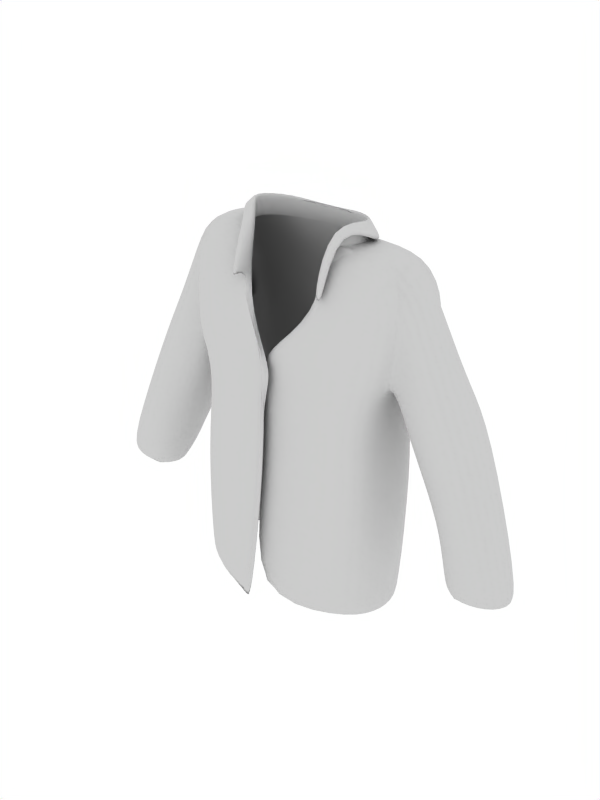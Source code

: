# Source: Coat.blend  (saved by Blender 2.73.0; exported with 4.5.12 LTS)
import bpy
from mathutils import Matrix  # noqa: F401  (used for matrix-valued properties, if any)

bpy.ops.wm.read_factory_settings(use_empty=True)
scene = bpy.context.scene
scene.name = 'Scene'

# ---- collections
col_collection_1 = bpy.data.collections.new('Collection 1'); scene.collection.children.link(col_collection_1)

# ---- materials (node trees are filled in below, after node groups)
mat_coat_cloth = bpy.data.materials.new('coat_cloth')
mat_coat_cloth.alpha_threshold = 0.0
mat_coat_cloth.roughness = 0.5

# ---- material node trees

# ---- world
world_world = bpy.data.worlds.new('World'); scene.world = world_world
world_world.color = (1.0, 1.0, 1.0)
world_world.use_sun_shadow = False
world_world.sun_shadow_jitter_overblur = 0.0
world_world.cycles.sampling_method = 'MANUAL'
world_world.cycles.sample_map_resolution = 256
world_world.light_settings.distance = 100.0

# ---- meshes
me_cube_001 = bpy.data.meshes.new('Cube.001')
me_cube_001.from_pydata([(-0.04621, -0.3635, -0.03964), (1.941, 0.3032, -1.583), (1.688, -0.06535, -1.612), (1.655, 0.2775, -1.603), (1.539, 0.1005, -1.606), (-0.05425, -0.3636, -0.04252), (-2.91e-11, -0.1157, 1.061), (-2.91e-11, -0.1157, 1.061), (-1.941, 0.3032, -1.583), (-1.688, -0.06535, -1.612), (-1.655, 0.2775, -1.603), (-1.539, 0.1005, -1.606), (0.84, 0.5856, -1.0), (0.8381, -0.282, -1.0), (0.9848, 0.3842, 0.9914), (0.9858, -0.02996, 1.001), (0.3962, 0.396, 1.017), (0.9894, 0.6504, 0.5655), (0.7644, 0.5759, -0.3332), (0.3625, 0.5527, -0.9997), (0.9834, 0.3019, 0.9885), (0.9855, 0.01169, 0.992), (0.9313, -0.2268, 0.1053), (0.7647, -0.239, -0.3325), (0.8404, 0.01254, -1.001), (0.8405, 0.3113, -1.001), (0.3314, -0.1397, 0.4845), (-0.05232, -0.3442, -0.9997), (0.4021, -0.02041, 1.026), (0.6298, 0.1911, 1.021), (0.7166, -0.2914, -2.114), (0.7191, 0.4947, -2.114), (-0.05097, -0.3024, 0.1466), (-0.05204, -0.3077, -0.3332), (0.9175, 0.6127, 0.4104), (0.7644, 0.3285, -0.3329), (0.9298, 0.02585, 0.2569), (0.7644, 0.03337, -0.3326), (0.3461, 0.6441, 0.5637), (0.3585, 0.5165, -0.3335), (0.3605, 0.6688, -2.114), (0.9153, -0.03926, -2.115), (0.9156, 0.2472, -2.115), (-0.05202, -0.5243, -2.114), (0.9155, 0.6574, 0.2734), (0.8779, -0.2296, -0.0371), (-0.05121, -0.3138, -0.04016), (0.8708, 0.5365, 0.1689), (0.879, 0.0306, 0.06974), (0.3479, 0.6065, 0.27), (0.3651, -0.04371, 1.054), (1.489, 0.1016, -1.561), (1.623, 0.2849, -1.561), (1.661, -0.07435, -1.573), (1.951, 0.3023, -1.434), (1.989, -0.06481, -1.446), (2.136, 0.1253, -1.441), (2.073, 0.122, -1.56), (1.954, -0.02782, -1.569), (1.924, 0.262, -1.561), (1.687, -0.0348, -1.573), (1.657, 0.247, -1.564), (1.547, 0.101, -1.557), (1.583, 0.2916, -0.1201), (1.383, 0.291, 0.2057), (1.183, 0.2906, 0.6003), (1.533, 0.5666, -0.4786), (1.333, 0.5758, -0.2286), (1.132, 0.5858, 0.08986), (1.466, 0.5347, -1.136), (1.274, 0.5364, -0.6876), (1.084, 0.5377, -0.3006), (1.179, 0.01717, 0.5439), (1.372, -0.002283, 0.09235), (1.565, -0.003952, -0.2903), (1.125, 0.02354, -0.1403), (1.309, -0.004832, -0.5361), (1.494, -0.01553, -0.9906), (1.083, 0.08763, -0.4347), (1.266, 0.1432, -0.8535), (1.45, 0.1953, -1.333), (-0.04692, -0.3145, -0.03677), (-0.84, 0.5856, -1.0), (-0.8382, -0.2822, -1.0), (-0.9848, 0.3842, 0.9914), (-0.9859, -0.03012, 1.0), (-0.3962, 0.396, 1.017), (-0.9894, 0.6504, 0.5655), (-0.7644, 0.5759, -0.3332), (-0.3625, 0.5527, -0.9997), (-0.9834, 0.3018, 0.9885), (-0.9855, 0.01138, 0.9919), (-0.9314, -0.2272, 0.1052), (-0.7648, -0.2393, -0.3325), (-0.8404, 0.01246, -1.001), (-0.8405, 0.3113, -1.001), (-0.3319, -0.1891, 0.4837), (-0.02108, -0.4213, -0.9966), (-0.4025, -0.02062, 1.027), (-0.6298, 0.1909, 1.021), (-0.7166, -0.2916, -2.114), (-0.7191, 0.4947, -2.114), (0.03415, -0.3736, 0.09282), (-0.01847, -0.3804, -0.3364), (-0.9175, 0.6127, 0.4104), (-0.7644, 0.3285, -0.3329), (-0.9298, 0.02577, 0.2569), (-0.7644, 0.03328, -0.3326), (-0.3461, 0.6441, 0.5637), (-0.3585, 0.5165, -0.3335), (0.0, 0.7279, -2.114), (8.731e-11, 0.4916, -0.3335), (0.0, 0.6286, 0.5639), (-2.91e-11, -0.1102, 1.011), (0.0, 0.5315, -0.9996), (-3.201e-10, 0.4713, 1.0), (-0.3605, 0.6688, -2.114), (-0.9153, -0.03932, -2.115), (-0.9156, 0.2472, -2.115), (-0.02717, -0.6123, -2.105), (-0.9155, 0.6574, 0.2734), (-0.878, -0.2299, -0.03728), (0.0, 0.5864, 0.2698), (0.07365, -0.3985, -0.03596), (-0.8708, 0.5365, 0.1689), (-0.879, 0.03048, 0.0698), (-0.3479, 0.6065, 0.27), (-0.3679, -0.04462, 1.056), (-1.489, 0.1016, -1.561), (-1.623, 0.2849, -1.561), (-1.661, -0.07435, -1.573), (-1.951, 0.3023, -1.434), (-1.989, -0.06481, -1.446), (-2.136, 0.1253, -1.441), (-2.91e-11, -0.1102, 1.011), (-2.073, 0.122, -1.56), (-1.954, -0.02782, -1.569), (-1.924, 0.262, -1.561), (-1.687, -0.0348, -1.573), (-1.657, 0.247, -1.564), (-1.547, 0.101, -1.557), (-1.583, 0.2916, -0.1201), (-1.383, 0.291, 0.2057), (-1.183, 0.2906, 0.6003), (-1.533, 0.5666, -0.4786), (-1.333, 0.5758, -0.2286), (-1.132, 0.5858, 0.08986), (-1.466, 0.5347, -1.136), (-1.274, 0.5364, -0.6876), (-1.084, 0.5377, -0.3006), (-1.179, 0.01718, 0.5439), (-1.372, -0.002283, 0.09235), (-1.565, -0.003952, -0.2903), (-1.125, 0.02354, -0.1403), (-1.309, -0.004832, -0.5361), (-1.494, -0.01553, -0.9906), (-1.083, 0.08763, -0.4347), (-1.266, 0.1432, -0.8535), (-1.45, 0.1953, -1.333)], [(7, 6), (5, 0), (134, 113), (81, 46)], [(19, 12, 18, 39), (24, 13, 23, 37), (26, 28, 21, 15), (28, 29, 20, 21), (29, 16, 14, 20), (13, 27, 33, 23), (22, 32, 26, 15), (23, 33, 46, 45), (12, 25, 35, 18), (25, 24, 37, 35), (17, 34, 20, 14), (18, 35, 47, 44), (35, 37, 48, 47), (36, 22, 15, 21), (37, 23, 45, 48), (114, 19, 39, 111), (112, 38, 16, 115), (111, 39, 49, 122), (38, 17, 14, 16), (39, 18, 44, 49), (31, 42, 25, 12), (30, 43, 27, 13), (40, 31, 12, 19), (110, 40, 19, 114), (41, 30, 13, 24), (42, 41, 24, 25), (49, 44, 17, 38), (122, 49, 38, 112), (48, 45, 22, 36), (44, 47, 34, 17), (45, 46, 32, 22), (56, 55, 74, 63), (54, 56, 63, 66), (55, 53, 77, 74), (52, 54, 66, 69), (51, 52, 69, 80), (53, 51, 80, 77), (60, 62, 51, 53), (62, 61, 52, 51), (61, 59, 54, 52), (58, 60, 53, 55), (59, 57, 56, 54), (57, 58, 55, 56), (63, 74, 73, 64), (64, 73, 72, 65), (65, 72, 21, 20), (66, 63, 64, 67), (67, 64, 65, 68), (68, 65, 20, 34), (74, 77, 76, 73), (73, 76, 75, 72), (72, 75, 36, 21), (69, 66, 67, 70), (70, 67, 68, 71), (71, 68, 34, 47), (80, 69, 70, 79), (79, 70, 71, 78), (78, 71, 47, 48), (77, 80, 79, 76), (76, 79, 78, 75), (75, 78, 48, 36), (88, 82, 89, 109), (93, 83, 94, 107), (91, 98, 96, 85), (90, 99, 98, 91), (84, 86, 99, 90), (103, 97, 83, 93), (96, 102, 92, 85), (123, 103, 93, 121), (105, 95, 82, 88), (107, 94, 95, 105), (90, 104, 87, 84), (124, 105, 88, 120), (125, 107, 105, 124), (85, 92, 106, 91), (121, 93, 107, 125), (109, 89, 114, 111), (86, 108, 112, 115), (126, 109, 111, 122), (84, 87, 108, 86), (120, 88, 109, 126), (95, 118, 101, 82), (97, 119, 100, 83), (82, 101, 116, 89), (89, 116, 110, 114), (83, 100, 117, 94), (94, 117, 118, 95), (50, 28, 26), (87, 120, 126, 108), (108, 126, 122, 112), (92, 121, 125, 106), (104, 124, 120, 87), (102, 123, 121, 92), (152, 132, 133, 141), (141, 133, 131, 144), (155, 130, 132, 152), (144, 131, 129, 147), (147, 129, 128, 158), (158, 128, 130, 155), (128, 140, 138, 130), (129, 139, 140, 128), (131, 137, 139, 129), (130, 138, 136, 132), (133, 135, 137, 131), (132, 136, 135, 133), (151, 152, 141, 142), (150, 151, 142, 143), (91, 150, 143, 90), (142, 141, 144, 145), (143, 142, 145, 146), (90, 143, 146, 104), (154, 155, 152, 151), (153, 154, 151, 150), (106, 153, 150, 91), (145, 144, 147, 148), (146, 145, 148, 149), (104, 146, 149, 124), (148, 147, 158, 157), (149, 148, 157, 156), (157, 158, 155, 154), (156, 157, 154, 153), (125, 156, 153, 106), (98, 127, 96), (4, 3, 61, 62), (3, 1, 59, 61), (2, 4, 62, 60), (10, 11, 140, 139), (8, 10, 139, 137), (11, 9, 138, 140)])
me_cube_001.polygons.foreach_set('use_smooth', [True] * 129)
_uv = me_cube_001.uv_layers.new(name='UVMap')
_uv.uv.foreach_set('vector', [0.1071, 0.3032, 0.02554, 0.303, 0.03844, 0.2025, 0.1078, 0.2029, 0.8745, 0.3038, 0.8243, 0.3063, 0.8242, 0.2055, 0.8706, 0.2031, 0.4, 0.08681, 0.4063, 0.003738, 0.5063, 0.002762, 0.5061, 0.001817, 0.4805, 0.774, 0.4449, 0.7392, 0.4267, 0.6856, 0.4763, 0.6859, 0.4449, 0.7392, 0.4093, 0.774, 0.4127, 0.6852, 0.4267, 0.6856, 0.5028, 0.3063, 0.3508, 0.3155, 0.3434, 0.215, 0.4828, 0.2062, 0.5063, 0.1386, 0.3381, 0.1427, 0.4, 0.08681, 0.5061, 0.001817, 0.4828, 0.2062, 0.3434, 0.215, 0.3401, 0.1709, 0.4988, 0.1606, 0.9721, 0.2986, 0.9254, 0.3012, 0.9209, 0.2006, 0.963, 0.1984, 0.9254, 0.3012, 0.8745, 0.3038, 0.8706, 0.2031, 0.9209, 0.2006, 0.9686, 0.06181, 0.9631, 0.08569, 0.9049, 0.001176, 0.9189, 0.0, 0.963, 0.1984, 0.9209, 0.2006, 0.9522, 0.1229, 0.9721, 0.1059, 0.9209, 0.2006, 0.8706, 0.2031, 0.8671, 0.1423, 0.9522, 0.1229, 0.8649, 0.114, 0.8234, 0.139, 0.8483, 0.00228, 0.8555, 0.003202, 0.8706, 0.2031, 0.8242, 0.2055, 0.8238, 0.1607, 0.8671, 0.1423, 0.1691, 0.3033, 0.1071, 0.3032, 0.1078, 0.2029, 0.1691, 0.2031, 0.169, 0.06688, 0.1099, 0.06681, 0.1014, 5.398e-08, 0.1691, 0.002101, 0.1691, 0.2031, 0.1078, 0.2029, 0.1096, 0.1113, 0.1691, 0.1115, 0.1099, 0.06681, 0.0, 0.0665, 0.0008211, 0.003971, 0.1014, 5.398e-08, 0.1078, 0.2029, 0.03844, 0.2025, 0.01262, 0.1105, 0.1096, 0.1113, 0.9668, 0.4676, 0.9265, 0.4694, 0.9254, 0.3012, 0.9721, 0.2986, 0.4947, 0.4751, 0.3629, 0.4846, 0.3508, 0.3155, 0.5028, 0.3063, 0.1074, 0.4705, 0.04619, 0.4716, 0.02554, 0.303, 0.1071, 0.3032, 0.169, 0.4701, 0.1074, 0.4705, 0.1071, 0.3032, 0.1691, 0.3033, 0.8777, 0.4719, 0.8329, 0.4746, 0.8243, 0.3063, 0.8745, 0.3038, 0.9265, 0.4694, 0.8777, 0.4719, 0.8745, 0.3038, 0.9254, 0.3012, 0.1096, 0.1113, 0.01262, 0.1105, 0.0, 0.0665, 0.1099, 0.06681, 0.1691, 0.1115, 0.1096, 0.1113, 0.1099, 0.06681, 0.169, 0.06688, 0.8671, 0.1423, 0.8238, 0.1607, 0.8234, 0.139, 0.8649, 0.114, 0.9721, 0.1059, 0.9522, 0.1229, 0.9631, 0.08569, 0.9686, 0.06181, 0.4988, 0.1606, 0.3401, 0.1709, 0.3381, 0.1427, 0.5063, 0.1386, 0.06821, 0.4915, 0.102, 0.4903, 0.09733, 0.6638, 0.047, 0.6899, 0.03973, 0.4924, 0.06821, 0.4915, 0.047, 0.6899, 0.0, 0.636, 0.6888, 0.4897, 0.7488, 0.4922, 0.7342, 0.5831, 0.6745, 0.6752, 0.9147, 0.8658, 0.8545, 0.8678, 0.8546, 0.709, 0.9098, 0.7961, 0.5742, 0.7524, 0.544, 0.7509, 0.5063, 0.6831, 0.5611, 0.7168, 0.6052, 0.7573, 0.5742, 0.7524, 0.5611, 0.7168, 0.6021, 0.6681, 0.4673, 0.526, 0.4683, 0.4964, 0.4753, 0.4903, 0.4753, 0.5275, 0.4683, 0.4964, 0.4375, 0.4923, 0.4371, 0.4846, 0.4753, 0.4903, 0.9097, 0.8684, 0.8676, 0.884, 0.8545, 0.8678, 0.9147, 0.8658, 0.7025, 0.475, 0.7444, 0.4908, 0.7488, 0.4922, 0.6888, 0.4897, 0.8676, 0.884, 0.8445, 0.8937, 0.8267, 0.8809, 0.8545, 0.8678, 0.06917, 0.4734, 0.09583, 0.4716, 0.102, 0.4903, 0.06821, 0.4915, 0.047, 0.6899, 0.09733, 0.6638, 0.09942, 0.7212, 0.04945, 0.7387, 0.04945, 0.7387, 0.09942, 0.7212, 0.09858, 0.7889, 0.05199, 0.7978, 0.05199, 0.7978, 0.09858, 0.7889, 0.102, 0.8561, 0.05251, 0.856, 0.8546, 0.709, 0.8234, 0.664, 0.8326, 0.6069, 0.8691, 0.6623, 0.8691, 0.6623, 0.8326, 0.6069, 0.8372, 0.5403, 0.879, 0.6061, 0.879, 0.6061, 0.8372, 0.5403, 0.8422, 0.4746, 0.8908, 0.5488, 0.6745, 0.6752, 0.7342, 0.5831, 0.7315, 0.6571, 0.6781, 0.7398, 0.6781, 0.7398, 0.7315, 0.6571, 0.7325, 0.7231, 0.6768, 0.8139, 0.6768, 0.8139, 0.7325, 0.7231, 0.7355, 0.7898, 0.676, 0.8875, 0.9098, 0.7961, 0.8546, 0.709, 0.8691, 0.6623, 0.9095, 0.7226, 0.9095, 0.7226, 0.8691, 0.6623, 0.879, 0.6061, 0.9131, 0.6576, 0.9131, 0.6576, 0.879, 0.6061, 0.8908, 0.5488, 0.9147, 0.5799, 0.5611, 0.7168, 0.5063, 0.6831, 0.5108, 0.6146, 0.5753, 0.6443, 0.5753, 0.6443, 0.5108, 0.6146, 0.5145, 0.5554, 0.5892, 0.581, 0.5892, 0.581, 0.5145, 0.5554, 0.5197, 0.4836, 0.6044, 0.5047, 0.6021, 0.6681, 0.5611, 0.7168, 0.5753, 0.6443, 0.6052, 0.5986, 0.7315, 0.6571, 0.7589, 0.6168, 0.7589, 0.6854, 0.7325, 0.7231, 0.7325, 0.7231, 0.7589, 0.6854, 0.7563, 0.7671, 0.7355, 0.7898, 0.2997, 0.2025, 0.3126, 0.303, 0.231, 0.3032, 0.2303, 0.2029, 0.6755, 0.269, 0.6755, 0.1685, 0.7257, 0.171, 0.722, 0.2714, 0.67, 0.4822, 0.5704, 0.4799, 0.5669, 0.396, 0.6701, 0.4832, 0.3918, 0.6856, 0.3737, 0.7392, 0.3381, 0.774, 0.3422, 0.686, 0.4058, 0.6852, 0.4093, 0.774, 0.3737, 0.7392, 0.3918, 0.6856, 0.5261, 0.2674, 0.5361, 0.168, 0.6745, 0.1788, 0.6523, 0.2785, 0.5669, 0.396, 0.511, 0.3313, 0.6745, 0.3465, 0.6701, 0.4832, 0.5063, 0.3112, 0.5261, 0.2674, 0.6523, 0.2785, 0.6674, 0.3244, 0.7723, 0.2739, 0.7767, 0.1736, 0.8234, 0.176, 0.8144, 0.276, 0.722, 0.2714, 0.7257, 0.171, 0.7767, 0.1736, 0.7723, 0.2739, 0.7561, 0.4739, 0.8144, 0.3891, 0.8198, 0.4132, 0.7701, 0.475, 0.8035, 0.3518, 0.7723, 0.2739, 0.8144, 0.276, 0.8234, 0.3689, 0.7183, 0.3326, 0.722, 0.2714, 0.7723, 0.2739, 0.8035, 0.3518, 0.6995, 0.4728, 0.6745, 0.336, 0.716, 0.361, 0.7066, 0.4719, 0.675, 0.3142, 0.6755, 0.269, 0.722, 0.2714, 0.7183, 0.3326, 0.2303, 0.2029, 0.231, 0.3032, 0.1691, 0.3033, 0.1691, 0.2031, 0.2368, 0.0, 0.2282, 0.06681, 0.169, 0.06688, 0.1691, 0.002101, 0.2285, 0.1113, 0.2303, 0.2029, 0.1691, 0.2031, 0.1691, 0.1115, 0.3373, 0.003971, 0.3381, 0.0665, 0.2282, 0.06681, 0.2368, 0.0, 0.3255, 0.1105, 0.2997, 0.2025, 0.2303, 0.2029, 0.2285, 0.1113, 0.7767, 0.1736, 0.7775, 0.005691, 0.8182, 0.006833, 0.8234, 0.176, 0.5361, 0.168, 0.5537, 0.0, 0.6696, 0.009882, 0.6745, 0.1788, 0.3126, 0.303, 0.2919, 0.4716, 0.2306, 0.4705, 0.231, 0.3032, 0.231, 0.3032, 0.2306, 0.4705, 0.169, 0.4701, 0.1691, 0.3033, 0.6755, 0.1685, 0.6842, 0.0, 0.7287, 0.003171, 0.7257, 0.171, 0.7257, 0.171, 0.7287, 0.003171, 0.7775, 0.005691, 0.7767, 0.1736, 0.3996, 0.0, 0.4063, 0.003738, 0.4, 0.08681, 0.3381, 0.0665, 0.3255, 0.1105, 0.2285, 0.1113, 0.2282, 0.06681, 0.2282, 0.06681, 0.2285, 0.1113, 0.1691, 0.1115, 0.169, 0.06688, 0.6745, 0.336, 0.675, 0.3142, 0.7183, 0.3326, 0.716, 0.361, 0.8144, 0.3891, 0.8035, 0.3518, 0.8234, 0.3689, 0.8198, 0.4132, 0.511, 0.3313, 0.5063, 0.3112, 0.6674, 0.3244, 0.6745, 0.3465, 0.1995, 0.6621, 0.2041, 0.8342, 0.1705, 0.8325, 0.1493, 0.6358, 0.1493, 0.6358, 0.1705, 0.8325, 0.1418, 0.8321, 0.102, 0.6897, 0.9738, 0.7792, 0.9874, 0.8702, 0.9274, 0.8723, 0.9147, 0.6867, 0.2354, 0.6563, 0.2353, 0.4975, 0.2955, 0.4995, 0.2906, 0.5692, 0.3381, 0.5586, 0.3758, 0.4911, 0.4058, 0.4891, 0.3928, 0.5247, 0.3928, 0.5247, 0.4058, 0.4891, 0.4371, 0.4846, 0.434, 0.5733, 0.3337, 0.5087, 0.3267, 0.5026, 0.3257, 0.4731, 0.3337, 0.4716, 0.2955, 0.5145, 0.2959, 0.5068, 0.3267, 0.5026, 0.3337, 0.5087, 0.2353, 0.4975, 0.2484, 0.4813, 0.2905, 0.4968, 0.2955, 0.4995, 0.9874, 0.8702, 0.9833, 0.8714, 0.9413, 0.8869, 0.9274, 0.8723, 0.2074, 0.4844, 0.2253, 0.4716, 0.2484, 0.4813, 0.2353, 0.4975, 0.2041, 0.8342, 0.1979, 0.853, 0.1713, 0.8508, 0.1705, 0.8325, 0.2015, 0.6053, 0.1995, 0.6621, 0.1493, 0.6358, 0.1516, 0.5877, 0.2007, 0.5382, 0.2015, 0.6053, 0.1516, 0.5877, 0.1541, 0.5292, 0.2041, 0.4716, 0.2007, 0.5382, 0.1541, 0.5292, 0.1546, 0.4717, 0.2134, 0.7584, 0.2041, 0.7013, 0.2354, 0.6563, 0.2499, 0.703, 0.2179, 0.825, 0.2134, 0.7584, 0.2499, 0.703, 0.2598, 0.7592, 0.2229, 0.8907, 0.2179, 0.825, 0.2598, 0.7592, 0.2716, 0.8165, 0.9716, 0.7052, 0.9738, 0.7792, 0.9147, 0.6867, 0.9188, 0.6222, 0.9733, 0.6392, 0.9716, 0.7052, 0.9188, 0.6222, 0.918, 0.548, 0.9767, 0.5725, 0.9733, 0.6392, 0.918, 0.548, 0.9177, 0.4746, 0.2499, 0.703, 0.2354, 0.6563, 0.2906, 0.5692, 0.2903, 0.6427, 0.2598, 0.7592, 0.2499, 0.703, 0.2903, 0.6427, 0.2939, 0.7077, 0.2716, 0.8165, 0.2598, 0.7592, 0.2939, 0.7077, 0.2955, 0.7854, 0.3426, 0.6265, 0.3381, 0.5586, 0.3928, 0.5247, 0.4069, 0.5966, 0.3462, 0.6852, 0.3426, 0.6265, 0.4069, 0.5966, 0.4208, 0.6594, 0.4069, 0.5966, 0.3928, 0.5247, 0.434, 0.5733, 0.4371, 0.6423, 1.0, 0.6768, 1.0, 0.7451, 0.9716, 0.7052, 0.9733, 0.6392, 0.9975, 0.5953, 1.0, 0.6768, 0.9733, 0.6392, 0.9767, 0.5725, 0.5704, 0.4799, 0.5642, 0.4836, 0.5669, 0.396, 0.4837, 0.5107, 0.4847, 0.5365, 0.4778, 0.5321, 0.4753, 0.5109, 0.612, 0.4838, 0.612, 0.5272, 0.6052, 0.5239, 0.6067, 0.4836, 0.4847, 0.4846, 0.4837, 0.5107, 0.4753, 0.5109, 0.4781, 0.4894, 0.4937, 0.4846, 0.4931, 0.5103, 0.4847, 0.5101, 0.4868, 0.489, 0.5005, 0.4846, 0.5005, 0.5279, 0.4951, 0.5282, 0.4937, 0.4878, 0.4931, 0.5103, 0.4937, 0.5366, 0.4871, 0.5318, 0.4847, 0.5101])
me_cube_001.materials.append(mat_coat_cloth)
me_cube_001.use_remesh_preserve_volume = False
me_cube_001.use_remesh_preserve_attributes = False
me_cube_001.use_mirror_vertex_groups = False
me_cube_001.update()
me_cube = bpy.data.meshes.new('Cube')
me_cube.from_pydata([(0.8729, 0.6231, -0.9986), (0.8726, -0.318, -0.9967), (1.02, 0.3997, 1.023), (1.016, -0.06824, 1.013), (0.3632, 0.3888, 1.054), (1.028, 0.6821, 0.5703), (0.7962, 0.6144, -0.3371), (0.3637, 0.6026, -0.9969), (1.014, 0.3042, 1.028), (1.018, -0.01086, 1.023), (0.9701, -0.2583, 0.1027), (0.7987, -0.2756, -0.3343), (0.89, 0.007434, -0.9975), (0.8901, 0.3169, -0.9979), (0.3342, -0.1876, 0.4984), (-0.04552, -0.3936, -0.9963), (0.3606, -0.02211, 1.053), (0.5995, 0.1906, 1.061), (0.7474, -0.3308, -2.112), (0.7504, 0.5336, -2.115), (-0.04681, -0.3519, 0.1519), (-0.04729, -0.3574, -0.3318), (0.9655, 0.6269, 0.4101), (0.8143, 0.3297, -0.3355), (0.9639, -0.01028, 0.2508), (0.8143, 0.03356, -0.3362), (0.3462, 0.6929, 0.5747), (0.355, 0.5663, -0.3359), (0.386, -0.001753, 1.226), (0.5971, 0.1859, 1.215), (0.633, 0.191, 1.026), (0.3663, 0.7184, -2.111), (0.9644, -0.04857, -2.114), (0.9647, 0.2562, -2.114), (-0.04289, -0.5734, -2.111), (0.9516, 0.69, 0.2617), (0.9151, -0.2616, -0.04705), (-0.04621, -0.3635, -0.03964), (0.9009, 0.5697, 0.1467), (0.9107, 0.003405, 0.04221), (0.3453, 0.6561, 0.2644), (0.395, -0.01526, 1.026), (1.452, 0.09455, -1.593), (1.61, 0.3196, -1.595), (1.646, -0.1148, -1.598), (1.98, 0.3427, -1.442), (2.017, -0.1062, -1.449), (2.185, 0.1284, -1.442), (2.118, 0.1254, -1.583), (1.976, -0.06613, -1.592), (1.941, 0.3032, -1.583), (1.688, -0.06535, -1.612), (1.655, 0.2775, -1.603), (1.539, 0.1005, -1.606), (0.381, 0.3943, 1.026), (0.3625, -0.1513, 0.6742), (0.3638, 0.3747, 1.214), (0.4042, -0.01361, 1.239), (0.653, 0.1882, 1.086), (0.376, -0.1769, 0.6117), (0.3938, 0.3826, 1.099), (0.4434, -0.01828, 1.223), (0.7044, 0.1869, 1.034), (0.4192, -0.1782, 0.5952), (0.4392, 0.3857, 1.043), (1.626, 0.3017, -0.09738), (1.425, 0.3045, 0.2285), (1.225, 0.3072, 0.6214), (1.554, 0.6115, -0.4726), (1.346, 0.6233, -0.2203), (1.142, 0.6342, 0.09667), (1.447, 0.5768, -1.155), (1.243, 0.5732, -0.7015), (1.049, 0.5706, -0.3142), (1.208, -0.02107, 0.5585), (1.397, -0.04278, 0.1073), (1.591, -0.04446, -0.2771), (1.115, -0.02535, -0.1439), (1.295, -0.05249, -0.5423), (1.474, -0.06102, -0.9961), (1.042, 0.06565, -0.4521), (1.223, 0.1282, -0.8726), (1.404, 0.1918, -1.351), (-0.8729, 0.6231, -0.9986), (-0.8736, -0.3173, -0.9968), (-1.02, 0.3997, 1.023), (-1.016, -0.06749, 1.014), (-0.3632, 0.3888, 1.054), (-1.028, 0.6821, 0.5703), (-0.7962, 0.6144, -0.3371), (-0.3637, 0.6026, -0.9969), (-1.014, 0.3042, 1.028), (-1.018, -0.01034, 1.023), (-0.9709, -0.2576, 0.1016), (-0.8, -0.2748, -0.334), (-0.89, 0.007434, -0.9975), (-0.8901, 0.3169, -0.9979), (-0.3373, -0.2369, 0.4975), (0.02465, -0.4415, -0.9977), (-0.3608, -0.02093, 1.055), (-0.5995, 0.1906, 1.061), (-0.7486, -0.33, -2.113), (-0.7504, 0.5336, -2.115), (0.02272, -0.3976, 0.1351), (0.02463, -0.4054, -0.3322), (-0.9655, 0.6269, 0.4101), (-0.8143, 0.3297, -0.3355), (-0.9639, -0.01028, 0.2508), (-0.8143, 0.03356, -0.3362), (-0.3462, 0.6929, 0.5747), (-0.355, 0.5663, -0.3359), (-0.3902, -0.007011, 1.229), (0.0, 0.7774, -2.107), (8.731e-11, 0.5415, -0.3359), (0.0, 0.6777, 0.5732), (-0.5971, 0.1859, 1.215), (-3.201e-10, 0.4425, 1.214), (-3.201e-10, 0.4652, 1.026), (-0.633, 0.191, 1.026), (0.0, 0.5813, -0.9947), (-3.201e-10, 0.4597, 1.049), (-0.3663, 0.7184, -2.111), (-0.9644, -0.04857, -2.114), (-0.9647, 0.2562, -2.114), (0.02185, -0.6191, -2.113), (-0.9516, 0.69, 0.2617), (-0.9159, -0.2608, -0.04768), (0.0, 0.636, 0.2629), (0.02386, -0.3987, -0.04053), (-0.9009, 0.5697, 0.1467), (-0.9107, 0.003405, 0.04221), (-0.3453, 0.6561, 0.2644), (-0.3951, -0.01517, 1.026), (-1.452, 0.09455, -1.593), (-1.61, 0.3196, -1.595), (-1.646, -0.1148, -1.598), (-1.98, 0.3427, -1.442), (-2.017, -0.1062, -1.449), (-2.185, 0.1284, -1.442), (-2.118, 0.1254, -1.583), (-1.976, -0.06613, -1.592), (-1.941, 0.3032, -1.583), (-1.688, -0.06535, -1.612), (-1.655, 0.2775, -1.603), (-1.539, 0.1005, -1.606), (-0.381, 0.3943, 1.026), (-0.3643, -0.1887, 0.6763), (-0.3638, 0.3747, 1.214), (-0.4033, -0.0158, 1.236), (-0.6506, 0.19, 1.088), (-2.91e-10, 0.4545, 1.103), (-0.3751, -0.2738, 0.6714), (-0.3938, 0.3826, 1.099), (-0.4361, -0.01839, 1.191), (-0.7012, 0.1893, 1.036), (-3.201e-10, 0.4526, 1.056), (-0.4086, -0.2762, 0.6221), (-0.4392, 0.3857, 1.043), (-1.626, 0.3017, -0.09738), (-1.425, 0.3045, 0.2285), (-1.225, 0.3072, 0.6214), (-1.554, 0.6115, -0.4726), (-1.346, 0.6233, -0.2203), (-1.142, 0.6342, 0.09667), (-1.447, 0.5768, -1.155), (-1.243, 0.5732, -0.7015), (-1.049, 0.5706, -0.3142), (-1.208, -0.02107, 0.5585), (-1.397, -0.04278, 0.1073), (-1.591, -0.04446, -0.2771), (-1.115, -0.02535, -0.1439), (-1.295, -0.05249, -0.5423), (-1.474, -0.06102, -0.9961), (-1.042, 0.06565, -0.4521), (-1.223, 0.1282, -0.8726), (-1.404, 0.1918, -1.351), (0.01725, -0.4354, -1.0), (0.01752, -0.3937, 0.1346), (0.0168, -0.3989, -0.3334), (0.01709, -0.6156, -2.115), (0.01599, -0.405, -0.0403), (0.3962, 0.396, 1.017), (0.3314, -0.1397, 0.4845), (-0.05232, -0.3442, -0.9997), (0.4021, -0.02041, 1.026), (0.6298, 0.1911, 1.021), (0.7166, -0.2914, -2.114), (0.7191, 0.4947, -2.114), (-0.05097, -0.3024, 0.1466), (-0.05204, -0.3077, -0.3332), (0.3515, -0.02967, 1.249), (0.6055, 0.2016, 1.262), (0.5978, 0.1895, 1.061), (0.3605, 0.6688, -2.114), (0.9153, -0.03926, -2.115), (0.9156, 0.2472, -2.115), (-0.05202, -0.5243, -2.114), (-0.05121, -0.3138, -0.04016), (0.3651, -0.04371, 1.054), (2.073, 0.122, -1.56), (1.954, -0.02782, -1.569), (1.924, 0.262, -1.561), (1.687, -0.0348, -1.573), (0.3789, 0.3723, 1.071), (0.3164, -0.1692, 0.6818), (0.3352, 0.3863, 1.254), (0.416, -0.0548, 1.265), (0.6875, 0.2037, 1.119), (0.3736, -0.2252, 0.6242), (0.412, 0.4279, 1.11), (0.4648, -0.04773, 1.257), (0.735, 0.208, 1.067), (0.4206, -0.2267, 0.6076), (0.4614, 0.4262, 1.062), (-0.3962, 0.396, 1.017), (-0.3319, -0.1891, 0.4837), (-0.02108, -0.4213, -0.9966), (-0.4025, -0.02062, 1.027), (-0.6298, 0.1909, 1.021), (-0.7166, -0.2916, -2.114), (-0.7191, 0.4947, -2.114), (0.03415, -0.3736, 0.09282), (-0.01847, -0.3804, -0.3364), (-0.3428, -0.01001, 1.244), (0.0, 0.7279, -2.114), (-0.607, 0.1993, 1.262), (-3.201e-10, 0.4409, 1.164), (-3.201e-10, 0.4514, 1.074), (-0.5981, 0.1891, 1.062), (-3.201e-10, 0.4713, 1.0), (-0.3605, 0.6688, -2.114), (-0.9153, -0.03932, -2.115), (-0.9156, 0.2472, -2.115), (-0.02717, -0.6123, -2.105), (0.07365, -0.3985, -0.03596), (-0.8708, 0.5365, 0.1689), (-0.879, 0.03048, 0.0698), (-0.3679, -0.04462, 1.056), (-2.073, 0.122, -1.56), (-1.954, -0.02782, -1.569), (-1.924, 0.262, -1.561), (-1.687, -0.0348, -1.573), (-0.3789, 0.3723, 1.071), (-0.3146, -0.1908, 0.6805), (-0.3353, 0.3862, 1.254), (-0.4152, -0.05557, 1.264), (-0.6897, 0.1989, 1.118), (-2.91e-10, 0.5042, 1.108), (-0.3753, -0.3195, 0.6918), (-0.412, 0.428, 1.11), (-0.4654, -0.05043, 1.216), (-0.7369, 0.2038, 1.068), (-3.201e-10, 0.5025, 1.06), (-0.4307, -0.3175, 0.6398), (-0.4614, 0.4262, 1.062), (-1.084, 0.5377, -0.3006), (-1.083, 0.08763, -0.4347), (-0.01484, -0.4735, -0.9957), (0.00315, -0.4412, 0.1283), (-0.001693, -0.4453, -0.3322), (-0.01499, -0.6534, -2.108), (0.02014, -0.4548, -0.0394)], [], [(27, 6, 0, 7), (25, 11, 1, 12), (3, 9, 16, 14), (9, 8, 17, 16), (8, 2, 4, 17), (30, 54, 56, 29), (11, 21, 15, 1), (3, 14, 20, 10), (36, 37, 21, 11), (6, 23, 13, 0), (23, 25, 12, 13), (2, 8, 22, 5), (35, 38, 23, 6), (38, 39, 25, 23), (9, 3, 10, 24), (39, 36, 11, 25), (113, 27, 7, 119), (120, 4, 26, 114), (127, 40, 27, 113), (4, 2, 5, 26), (40, 35, 6, 27), (0, 13, 33, 19), (1, 15, 34, 18), (7, 0, 19, 31), (119, 7, 31, 112), (12, 1, 18, 32), (13, 12, 32, 33), (54, 117, 116, 56), (4, 120, 117, 54), (26, 5, 35, 40), (114, 26, 40, 127), (24, 10, 36, 39), (5, 22, 38, 35), (10, 20, 37, 36), (65, 76, 46, 47), (68, 65, 47, 45), (76, 79, 44, 46), (71, 68, 45, 43), (82, 71, 43, 42), (79, 82, 42, 44), (44, 42, 53, 51), (42, 43, 52, 53), (43, 45, 50, 52), (46, 44, 51, 49), (45, 47, 48, 50), (47, 46, 49, 48), (16, 17, 30, 41), (17, 4, 54, 30), (41, 30, 29, 28), (28, 29, 58, 57), (29, 56, 60, 58), (55, 28, 57, 59), (56, 116, 150, 60), (57, 58, 62, 61), (58, 60, 64, 62), (59, 57, 61, 63), (60, 150, 155, 64), (66, 75, 76, 65), (67, 74, 75, 66), (8, 9, 74, 67), (69, 66, 65, 68), (70, 67, 66, 69), (22, 8, 67, 70), (75, 78, 79, 76), (74, 77, 78, 75), (9, 24, 77, 74), (72, 69, 68, 71), (73, 70, 69, 72), (38, 22, 70, 73), (81, 72, 71, 82), (80, 73, 72, 81), (39, 38, 73, 80), (78, 81, 82, 79), (77, 80, 81, 78), (24, 39, 80, 77), (110, 90, 83, 89), (108, 95, 84, 94), (86, 97, 99, 92), (92, 99, 100, 91), (91, 100, 87, 85), (118, 115, 147, 145), (94, 84, 98, 104), (86, 93, 103, 97), (126, 94, 104, 128), (89, 83, 96, 106), (106, 96, 95, 108), (85, 88, 105, 91), (125, 89, 106, 129), (129, 106, 108, 130), (92, 107, 93, 86), (130, 108, 94, 126), (113, 119, 90, 110), (120, 114, 109, 87), (127, 113, 110, 131), (87, 109, 88, 85), (131, 110, 89, 125), (83, 102, 123, 96), (84, 101, 124, 98), (90, 121, 102, 83), (119, 112, 121, 90), (95, 122, 101, 84), (96, 123, 122, 95), (145, 147, 116, 117), (87, 145, 117, 120), (14, 16, 41), (109, 131, 125, 88), (114, 127, 131, 109), (107, 130, 126, 93), (88, 125, 129, 105), (93, 126, 128, 103), (158, 138, 137, 169), (161, 136, 138, 158), (169, 137, 135, 172), (164, 134, 136, 161), (175, 133, 134, 164), (172, 135, 133, 175), (135, 142, 144, 133), (133, 144, 143, 134), (134, 143, 141, 136), (137, 140, 142, 135), (136, 141, 139, 138), (138, 139, 140, 137), (99, 132, 118, 100), (100, 118, 145, 87), (132, 111, 115, 118), (111, 148, 149, 115), (115, 149, 152, 147), (146, 151, 148, 111), (147, 152, 150, 116), (148, 153, 154, 149), (149, 154, 157, 152), (151, 156, 153, 148), (152, 157, 155, 150), (159, 158, 169, 168), (160, 159, 168, 167), (91, 160, 167, 92), (162, 161, 158, 159), (163, 162, 159, 160), (105, 163, 160, 91), (168, 169, 172, 171), (167, 168, 171, 170), (92, 167, 170, 107), (165, 164, 161, 162), (166, 165, 162, 163), (129, 166, 163, 105), (174, 175, 164, 165), (173, 174, 165, 166), (130, 173, 166, 129), (171, 172, 175, 174), (170, 171, 174, 173), (107, 170, 173, 130), (103, 128, 180, 177), (98, 124, 179, 176), (128, 104, 178, 180), (14, 41, 28, 55), (104, 98, 176, 178), (97, 146, 111, 132), (97, 132, 99), (97, 103, 177), (191, 205, 203, 192), (205, 226, 227, 203), (203, 227, 229, 181), (198, 192, 185, 184), (192, 203, 181, 185), (190, 191, 192, 198), (206, 207, 191, 190), (207, 209, 205, 191), (208, 206, 190, 204), (209, 247, 226, 205), (210, 211, 207, 206), (211, 213, 209, 207), (212, 210, 206, 208), (213, 252, 247, 209), (242, 244, 225, 228), (227, 226, 244, 242), (229, 227, 242, 214), (218, 228, 237, 217), (214, 242, 228, 218), (228, 225, 223, 237), (225, 246, 245, 223), (244, 249, 246, 225), (223, 245, 248, 243), (226, 247, 249, 244), (246, 251, 250, 245), (249, 254, 251, 246), (245, 250, 253, 248), (247, 252, 254, 249), (235, 255, 256, 236), (258, 261, 234, 221), (257, 260, 233, 216), (261, 259, 222, 234), (204, 190, 198, 182), (259, 257, 216, 222), (237, 223, 243, 215), (258, 221, 215), (15, 21, 189, 183), (20, 14, 182, 188), (21, 37, 197, 189), (112, 31, 193, 224), (34, 15, 183, 196), (19, 33, 195, 187), (18, 34, 196, 186), (31, 19, 187, 193), (32, 18, 186, 194), (33, 32, 194, 195), (37, 20, 188, 197), (49, 51, 202, 200), (50, 48, 199, 201), (48, 49, 200, 199), (55, 59, 208, 204), (64, 155, 252, 213), (63, 61, 210, 212), (62, 64, 213, 211), (61, 62, 211, 210), (59, 63, 212, 208), (121, 112, 224, 230), (123, 102, 220, 232), (124, 101, 219, 233), (102, 121, 230, 220), (101, 122, 231, 219), (122, 123, 232, 231), (142, 140, 239, 241), (139, 141, 240, 238), (140, 139, 238, 239), (151, 146, 243, 248), (155, 157, 254, 252), (153, 156, 253, 250), (157, 154, 251, 254), (154, 153, 250, 251), (156, 151, 248, 253), (178, 176, 257, 259), (14, 55, 204, 182), (180, 178, 259, 261), (176, 179, 260, 257), (177, 180, 261, 258), (179, 124, 233, 260), (146, 97, 215, 243), (97, 177, 258, 215)])
me_cube.polygons.foreach_set('use_smooth', [True] * 238)
_uv = me_cube.uv_layers.new(name='UVMap')
_uv.uv.foreach_set('vector', [0.2094, 0.1914, 0.2763, 0.1916, 0.288, 0.2826, 0.2108, 0.2823, 0.6627, 0.2455, 0.6159, 0.2432, 0.6146, 0.1542, 0.6638, 0.1569, 0.4653, 0.4389, 0.4663, 0.4402, 0.3669, 0.4375, 0.3671, 0.3613, 0.1283, 0.7014, 0.1759, 0.7002, 0.16, 0.7554, 0.1282, 0.7868, 0.1759, 0.7002, 0.1902, 0.6986, 0.1902, 0.7839, 0.16, 0.7554, 0.8996, 0.4208, 0.8993, 0.3862, 0.9279, 0.3838, 0.9282, 0.4158, 0.4453, 0.2521, 0.3168, 0.2437, 0.3242, 0.1526, 0.4634, 0.1621, 0.4653, 0.4389, 0.3671, 0.3613, 0.3115, 0.31, 0.4663, 0.3138, 0.4597, 0.2927, 0.3136, 0.2837, 0.3168, 0.2437, 0.4453, 0.2521, 0.7506, 0.2493, 0.7075, 0.2478, 0.7106, 0.1591, 0.757, 0.1609, 0.7075, 0.2478, 0.6627, 0.2455, 0.6638, 0.1569, 0.7106, 0.1591, 0.7069, 0.4371, 0.6924, 0.4369, 0.7462, 0.3543, 0.7532, 0.3777, 0.757, 0.3343, 0.7398, 0.3168, 0.7075, 0.2478, 0.7506, 0.2493, 0.7398, 0.3168, 0.6549, 0.2986, 0.6627, 0.2455, 0.7075, 0.2478, 0.6448, 0.4339, 0.6362, 0.4321, 0.6147, 0.3061, 0.6511, 0.3279, 0.6549, 0.2986, 0.6155, 0.2846, 0.6159, 0.2432, 0.6627, 0.2455, 0.1556, 0.1914, 0.2094, 0.1914, 0.2108, 0.2823, 0.1557, 0.282, 0.1556, 0.0008128, 0.2106, 0.0, 0.2082, 0.06626, 0.1557, 0.06646, 0.1557, 0.1091, 0.208, 0.1089, 0.2094, 0.1914, 0.1556, 0.1914, 0.2106, 0.0, 0.3101, 0.00425, 0.3115, 0.06685, 0.2082, 0.06626, 0.208, 0.1089, 0.2999, 0.1093, 0.2763, 0.1916, 0.2094, 0.1914, 0.757, 0.1609, 0.7106, 0.1591, 0.71, 0.008304, 0.7525, 0.006023, 0.4634, 0.1621, 0.3242, 0.1526, 0.3349, 0.0, 0.4571, 0.007777, 0.2108, 0.2823, 0.288, 0.2826, 0.2693, 0.4361, 0.2112, 0.4357, 0.1557, 0.282, 0.2108, 0.2823, 0.2112, 0.4357, 0.1558, 0.4352, 0.6638, 0.1569, 0.6146, 0.1542, 0.6217, 0.0, 0.6639, 0.006107, 0.7106, 0.1591, 0.6638, 0.1569, 0.6639, 0.006107, 0.71, 0.008304, 0.8993, 0.3862, 0.8993, 0.3339, 0.9278, 0.3338, 0.9279, 0.3838, 0.3073, 0.4707, 0.3063, 0.5196, 0.3028, 0.5196, 0.303, 0.4682, 0.2082, 0.06626, 0.3115, 0.06685, 0.2999, 0.1093, 0.208, 0.1089, 0.1557, 0.06646, 0.2082, 0.06626, 0.208, 0.1089, 0.1557, 0.1091, 0.6511, 0.3279, 0.6147, 0.3061, 0.6155, 0.2846, 0.6549, 0.2986, 0.7532, 0.3777, 0.7462, 0.3543, 0.7398, 0.3168, 0.757, 0.3343, 0.4663, 0.3138, 0.3115, 0.31, 0.3136, 0.2837, 0.4597, 0.2927, 0.9006, 0.6942, 0.9512, 0.7222, 0.9512, 0.8737, 0.9162, 0.8677, 0.8502, 0.744, 0.9006, 0.6942, 0.9162, 0.8677, 0.8833, 0.8698, 0.3969, 0.6269, 0.3367, 0.5428, 0.3234, 0.4579, 0.3839, 0.4563, 0.8461, 0.5175, 0.7897, 0.5974, 0.7896, 0.4522, 0.8502, 0.4533, 0.9555, 0.03696, 0.8993, 0.06716, 0.9343, 0.004278, 0.968, 0.002717, 0.9973, 0.08334, 0.9555, 0.03696, 0.968, 0.002717, 1.0, 0.0, 0.4382, 0.8153, 0.4382, 0.8545, 0.4279, 0.8469, 0.4285, 0.8163, 0.4382, 0.8545, 0.3975, 0.8624, 0.3969, 0.8539, 0.4279, 0.8469, 0.8502, 0.4533, 0.7896, 0.4522, 0.8036, 0.4365, 0.8445, 0.4498, 0.3839, 0.4563, 0.3234, 0.4579, 0.3289, 0.4535, 0.37, 0.4402, 0.8833, 0.8698, 0.9162, 0.8677, 0.9153, 0.888, 0.8879, 0.8901, 0.9162, 0.8677, 0.9512, 0.8737, 0.9438, 0.8937, 0.9153, 0.888, 0.1282, 0.8039, 0.1593, 0.7868, 0.1664, 0.7887, 0.1348, 0.8048, 0.3088, 0.4407, 0.3073, 0.4707, 0.303, 0.4682, 0.3035, 0.4361, 0.2759, 0.8177, 0.2759, 0.8528, 0.2474, 0.8475, 0.2457, 0.8163, 0.5686, 0.8282, 0.5532, 0.8069, 0.5686, 0.7959, 0.5681, 0.8306, 0.9512, 0.872, 0.9518, 0.8423, 0.9692, 0.8465, 0.9707, 0.8797, 0.9548, 0.4142, 0.9552, 0.3384, 0.9578, 0.3364, 0.9572, 0.4227, 0.9518, 0.8423, 0.9521, 0.7933, 0.9689, 0.7935, 0.9692, 0.8465, 0.438, 0.7815, 0.4371, 0.7381, 0.4423, 0.7328, 0.4423, 0.7776, 0.9707, 0.8797, 0.9692, 0.8465, 0.9778, 0.8528, 0.9786, 0.8868, 0.9572, 0.4227, 0.9578, 0.3364, 0.9639, 0.3384, 0.9639, 0.4247, 0.9692, 0.8465, 0.9689, 0.7935, 0.9761, 0.7934, 0.9778, 0.8528, 0.5153, 0.7959, 0.5153, 0.845, 0.4663, 0.8507, 0.4687, 0.8011, 0.001571, 0.7498, 0.05085, 0.7606, 0.05176, 0.8185, 0.0, 0.7994, 0.004083, 0.6986, 0.05176, 0.7011, 0.05085, 0.7606, 0.001571, 0.7498, 0.8032, 0.6407, 0.765, 0.6933, 0.757, 0.6411, 0.7897, 0.5974, 0.8122, 0.6919, 0.7688, 0.7538, 0.765, 0.6933, 0.8032, 0.6407, 0.8177, 0.7411, 0.7735, 0.8167, 0.7688, 0.7538, 0.8122, 0.6919, 0.3934, 0.6859, 0.3396, 0.6097, 0.3367, 0.5428, 0.3969, 0.6269, 0.3948, 0.753, 0.3393, 0.6696, 0.3396, 0.6097, 0.3934, 0.6859, 0.3969, 0.8218, 0.3425, 0.7275, 0.3393, 0.6696, 0.3948, 0.753, 0.8468, 0.5858, 0.8032, 0.6407, 0.7897, 0.5974, 0.8461, 0.5175, 0.8502, 0.6454, 0.8122, 0.6919, 0.8032, 0.6407, 0.8468, 0.5858, 0.8427, 0.7116, 0.8177, 0.7411, 0.8122, 0.6919, 0.8502, 0.6454, 0.9694, 0.1023, 0.9038, 0.1296, 0.8993, 0.06716, 0.9555, 0.03696, 0.9825, 0.1598, 0.9075, 0.1831, 0.9038, 0.1296, 0.9694, 0.1023, 0.9964, 0.2273, 0.9117, 0.2466, 0.9075, 0.1831, 0.9825, 0.1598, 1.0, 0.146, 0.9694, 0.1023, 0.9555, 0.03696, 0.9973, 0.08334, 0.3393, 0.6696, 0.3115, 0.6341, 0.3116, 0.5708, 0.3396, 0.6097, 0.3425, 0.7275, 0.3226, 0.704, 0.3115, 0.6341, 0.3393, 0.6696, 0.1018, 0.1914, 0.1006, 0.2823, 0.02341, 0.2826, 0.03504, 0.1916, 0.8046, 0.1898, 0.8061, 0.2807, 0.757, 0.283, 0.7579, 0.1918, 0.6146, 0.002803, 0.5168, 0.07618, 0.5149, 0.0, 0.614, 0.001667, 0.05176, 0.8575, 0.05181, 0.7754, 0.08337, 0.8056, 0.09933, 0.8564, 0.09933, 0.8564, 0.08337, 0.8056, 0.1137, 0.7746, 0.1137, 0.8567, 0.8996, 0.2466, 0.9282, 0.2515, 0.9279, 0.2838, 0.8993, 0.2814, 0.5911, 0.1885, 0.6058, 0.2792, 0.472, 0.2827, 0.4683, 0.1913, 0.6146, 0.002803, 0.6146, 0.128, 0.4663, 0.1271, 0.5168, 0.07618, 0.607, 0.1487, 0.5911, 0.1885, 0.4683, 0.1913, 0.467, 0.1512, 0.8924, 0.1856, 0.8993, 0.2763, 0.853, 0.2784, 0.8493, 0.1875, 0.8493, 0.1875, 0.853, 0.2784, 0.8061, 0.2807, 0.8046, 0.1898, 0.8493, 0.0, 0.8957, 0.06013, 0.8885, 0.08264, 0.8348, 7.548e-05, 0.8993, 0.1026, 0.8924, 0.1856, 0.8493, 0.1875, 0.8819, 0.1193, 0.8819, 0.1193, 0.8493, 0.1875, 0.8046, 0.1898, 0.7971, 0.1379, 0.7872, 0.003022, 0.7934, 0.1092, 0.7572, 0.1315, 0.7787, 0.004718, 0.7971, 0.1379, 0.8046, 0.1898, 0.7579, 0.1918, 0.7579, 0.1521, 0.1556, 0.1914, 0.1557, 0.282, 0.1006, 0.2823, 0.1018, 0.1914, 0.1556, 0.0008128, 0.1557, 0.06646, 0.1033, 0.06626, 0.1005, 1.64e-08, 0.1557, 0.1091, 0.1556, 0.1914, 0.1018, 0.1914, 0.1034, 0.1089, 0.1005, 1.64e-08, 0.1033, 0.06626, 0.0, 0.06685, 0.0009804, 0.00425, 0.1034, 0.1089, 0.1018, 0.1914, 0.03504, 0.1916, 0.01155, 0.1093, 0.8993, 0.2763, 0.8946, 0.4305, 0.853, 0.4321, 0.853, 0.2784, 0.6058, 0.2792, 0.5924, 0.4331, 0.48, 0.4355, 0.472, 0.2827, 0.1006, 0.2823, 0.1002, 0.4357, 0.04191, 0.4361, 0.02341, 0.2826, 0.1557, 0.282, 0.1558, 0.4352, 0.1002, 0.4357, 0.1006, 0.2823, 0.8061, 0.2807, 0.8069, 0.4343, 0.7639, 0.4365, 0.757, 0.283, 0.853, 0.2784, 0.853, 0.4321, 0.8069, 0.4343, 0.8061, 0.2807, 0.8993, 0.2814, 0.9279, 0.2838, 0.9278, 0.3338, 0.8993, 0.3339, 0.3073, 0.5703, 0.303, 0.5726, 0.3028, 0.5196, 0.3063, 0.5196, 0.1664, 0.8719, 0.1282, 0.8039, 0.1348, 0.8048, 0.1033, 0.06626, 0.1034, 0.1089, 0.01155, 0.1093, 0.0, 0.06685, 0.1557, 0.06646, 0.1557, 0.1091, 0.1034, 0.1089, 0.1033, 0.06626, 0.7934, 0.1092, 0.7971, 0.1379, 0.7579, 0.1521, 0.7572, 0.1315, 0.8957, 0.06013, 0.8993, 0.1026, 0.8819, 0.1193, 0.8885, 0.08264, 0.6146, 0.128, 0.607, 0.1487, 0.467, 0.1512, 0.4663, 0.1271, 0.515, 0.6421, 0.5333, 0.4573, 0.5691, 0.4551, 0.5666, 0.6158, 0.4663, 0.5919, 0.5013, 0.458, 0.5333, 0.4573, 0.515, 0.6421, 0.6146, 0.6249, 0.6181, 0.4534, 0.6783, 0.4527, 0.6703, 0.5385, 0.299, 0.7351, 0.3028, 0.7994, 0.2423, 0.8007, 0.2424, 0.6552, 0.9066, 0.6532, 0.9188, 0.688, 0.8844, 0.6891, 0.8502, 0.6238, 0.9481, 0.6086, 0.9499, 0.6942, 0.9188, 0.688, 0.9066, 0.6532, 0.7442, 0.8464, 0.7345, 0.8454, 0.734, 0.8148, 0.7442, 0.8072, 0.7442, 0.8072, 0.734, 0.8148, 0.7029, 0.8078, 0.7035, 0.7993, 0.3028, 0.7994, 0.297, 0.8029, 0.2562, 0.8163, 0.2423, 0.8007, 0.6181, 0.4534, 0.6321, 0.4371, 0.6738, 0.4488, 0.6783, 0.4527, 0.5013, 0.458, 0.5066, 0.4384, 0.5332, 0.4379, 0.5333, 0.4573, 0.5333, 0.4573, 0.5332, 0.4379, 0.5624, 0.4355, 0.5691, 0.4551, 0.1664, 0.855, 0.173, 0.8539, 0.2045, 0.8696, 0.1974, 0.8715, 0.3088, 0.605, 0.3035, 0.6096, 0.303, 0.5726, 0.3073, 0.5703, 0.7876, 0.8468, 0.757, 0.8481, 0.7591, 0.822, 0.7876, 0.8167, 0.8027, 0.8181, 0.8029, 0.8167, 0.8021, 0.8547, 0.7876, 0.8419, 0.9514, 0.7084, 0.9707, 0.7011, 0.9694, 0.7386, 0.9519, 0.7427, 0.4562, 0.8314, 0.4446, 0.8365, 0.4475, 0.7511, 0.4492, 0.7516, 0.9519, 0.7427, 0.9694, 0.7386, 0.9689, 0.7935, 0.9521, 0.7933, 0.8029, 0.8167, 0.8087, 0.8211, 0.8087, 0.8601, 0.8021, 0.8547, 0.9707, 0.7011, 0.9786, 0.6942, 0.978, 0.7324, 0.9694, 0.7386, 0.7495, 0.6343, 0.7549, 0.6278, 0.7549, 0.7058, 0.7496, 0.7119, 0.9694, 0.7386, 0.978, 0.7324, 0.9761, 0.7934, 0.9689, 0.7935, 0.5166, 0.6866, 0.515, 0.6421, 0.5666, 0.6158, 0.5686, 0.6684, 0.5186, 0.7404, 0.5166, 0.6866, 0.5686, 0.6684, 0.568, 0.7302, 0.5215, 0.7959, 0.5186, 0.7404, 0.568, 0.7302, 0.5691, 0.7939, 0.2559, 0.6119, 0.2424, 0.6552, 0.2092, 0.6117, 0.2172, 0.5596, 0.2648, 0.5607, 0.2559, 0.6119, 0.2172, 0.5596, 0.2209, 0.4991, 0.2702, 0.5115, 0.2648, 0.5607, 0.2209, 0.4991, 0.2254, 0.4361, 0.6208, 0.6839, 0.6146, 0.6249, 0.6703, 0.5385, 0.6707, 0.6056, 0.623, 0.7512, 0.6208, 0.6839, 0.6707, 0.6056, 0.6745, 0.6657, 0.6244, 0.8203, 0.623, 0.7512, 0.6745, 0.6657, 0.6743, 0.7239, 0.2995, 0.6668, 0.299, 0.7351, 0.2424, 0.6552, 0.2559, 0.6119, 0.3028, 0.6072, 0.2995, 0.6668, 0.2559, 0.6119, 0.2648, 0.5607, 0.2952, 0.541, 0.3028, 0.6072, 0.2648, 0.5607, 0.2702, 0.5115, 0.9214, 0.5853, 0.9066, 0.6532, 0.8502, 0.6238, 0.8557, 0.5584, 0.9354, 0.5252, 0.9214, 0.5853, 0.8557, 0.5584, 0.8603, 0.502, 0.9499, 0.4561, 0.9354, 0.5252, 0.8603, 0.502, 0.8654, 0.4365, 0.6707, 0.6056, 0.6703, 0.5385, 0.7029, 0.4971, 0.7013, 0.5673, 0.6745, 0.6657, 0.6707, 0.6056, 0.7013, 0.5673, 0.7029, 0.6301, 0.6743, 0.7239, 0.6745, 0.6657, 0.7029, 0.6301, 0.6934, 0.6998, 0.7029, 0.7434, 0.7062, 0.7195, 0.7074, 0.7196, 0.7036, 0.7434, 0.7256, 0.589, 0.7487, 0.4373, 0.7495, 0.4371, 0.7267, 0.5888, 0.7062, 0.7195, 0.7121, 0.6797, 0.7133, 0.6797, 0.7074, 0.7196, 0.7535, 0.5403, 0.7495, 0.4636, 0.7553, 0.4371, 0.7553, 0.5154, 0.7121, 0.6797, 0.7256, 0.589, 0.7267, 0.5888, 0.7133, 0.6797, 0.4599, 0.8567, 0.4562, 0.8314, 0.4492, 0.7516, 0.4599, 0.7777, 0.2045, 0.7868, 0.173, 0.8539, 0.1664, 0.855, 0.7495, 0.7993, 0.7029, 0.7434, 0.7036, 0.7434, 0.4371, 0.6459, 0.4355, 0.6807, 0.4078, 0.6749, 0.4068, 0.6471, 0.4355, 0.6807, 0.4218, 0.7259, 0.4081, 0.7258, 0.4078, 0.6749, 0.4078, 0.6749, 0.4081, 0.7258, 0.3969, 0.7256, 0.3997, 0.6722, 0.2162, 0.817, 0.2155, 0.8491, 0.2092, 0.8533, 0.2116, 0.8219, 0.4068, 0.6471, 0.4078, 0.6749, 0.3997, 0.6722, 0.4008, 0.6427, 0.2457, 0.8163, 0.2457, 0.8514, 0.2155, 0.8491, 0.2162, 0.817, 0.2051, 0.7026, 0.203, 0.7574, 0.1902, 0.7438, 0.1975, 0.6986, 0.9593, 0.6325, 0.9576, 0.5947, 0.9794, 0.5841, 0.9808, 0.6212, 0.9642, 0.2483, 0.9639, 0.3364, 0.9548, 0.3333, 0.9556, 0.2554, 0.9576, 0.5947, 0.9572, 0.5381, 0.9658, 0.538, 0.9794, 0.5841, 0.2086, 0.7085, 0.2086, 0.7644, 0.203, 0.7574, 0.2051, 0.7026, 0.9514, 0.639, 0.9504, 0.6015, 0.9576, 0.5947, 0.9593, 0.6325, 0.9715, 0.2466, 0.9715, 0.3359, 0.9639, 0.3364, 0.9642, 0.2483, 0.9504, 0.6015, 0.9499, 0.5381, 0.9572, 0.5381, 0.9576, 0.5947, 0.4078, 0.7787, 0.4354, 0.7725, 0.4371, 0.812, 0.4068, 0.811, 0.4081, 0.7258, 0.4218, 0.7259, 0.4354, 0.7725, 0.4078, 0.7787, 0.3969, 0.7256, 0.4081, 0.7258, 0.4078, 0.7787, 0.3996, 0.7808, 0.6126, 0.7758, 0.6061, 0.7744, 0.6083, 0.7419, 0.6126, 0.746, 0.3996, 0.7808, 0.4078, 0.7787, 0.4068, 0.811, 0.4007, 0.8153, 0.2759, 0.8192, 0.3061, 0.8163, 0.3061, 0.8525, 0.2775, 0.8506, 0.6061, 0.7862, 0.6024, 0.7874, 0.5936, 0.7459, 0.6061, 0.7419, 0.9794, 0.4919, 0.9575, 0.4814, 0.959, 0.443, 0.9808, 0.4544, 0.9527, 0.3529, 0.9457, 0.3526, 0.9282, 0.2687, 0.9471, 0.2728, 0.9658, 0.538, 0.9572, 0.5381, 0.9575, 0.4814, 0.9794, 0.4919, 0.7495, 0.7159, 0.7556, 0.7119, 0.7556, 0.7526, 0.7497, 0.7565, 0.9575, 0.4814, 0.9503, 0.4746, 0.9514, 0.4365, 0.959, 0.443, 0.3036, 0.6096, 0.3113, 0.6162, 0.3113, 0.6949, 0.3028, 0.6878, 0.9572, 0.5381, 0.9499, 0.5381, 0.9503, 0.4746, 0.9575, 0.4814, 0.1282, 0.7746, 0.0586, 0.7629, 0.05176, 0.6986, 0.1282, 0.7037, 0.6127, 0.4355, 0.6124, 0.4581, 0.6042, 0.4558, 0.6021, 0.4388, 0.6015, 0.5886, 0.6127, 0.7419, 0.6065, 0.7412, 0.5936, 0.5882, 0.6124, 0.4581, 0.6067, 0.4981, 0.5968, 0.4981, 0.6042, 0.4558, 0.1137, 0.8547, 0.1203, 0.7746, 0.123, 0.8014, 0.123, 0.8808, 0.6067, 0.4981, 0.6015, 0.5886, 0.5936, 0.5882, 0.5968, 0.4981, 0.9548, 0.3264, 0.9527, 0.3529, 0.9471, 0.2728, 0.9548, 0.2466, 0.9282, 0.3548, 0.9398, 0.3529, 0.9398, 0.4253, 0.5861, 0.6424, 0.5781, 0.5511, 0.5856, 0.5504, 0.5936, 0.6419, 0.5691, 0.4851, 0.5861, 0.4355, 0.5936, 0.4365, 0.5767, 0.4849, 0.5781, 0.5511, 0.5713, 0.5114, 0.5787, 0.5106, 0.5856, 0.5504, 0.01184, 0.601, 0.0, 0.5511, 0.007328, 0.5494, 0.01887, 0.5985, 0.5816, 0.7976, 0.5861, 0.6424, 0.5936, 0.6419, 0.589, 0.7972, 0.004914, 0.4927, 0.0322, 0.4513, 0.03618, 0.4572, 0.01212, 0.4947, 0.1269, 0.4499, 0.2047, 0.539, 0.1983, 0.5426, 0.1231, 0.4558, 0.0, 0.5511, 0.004914, 0.4927, 0.01212, 0.4947, 0.007328, 0.5494, 0.07519, 0.4361, 0.1269, 0.4499, 0.1231, 0.4558, 0.07659, 0.4429, 0.0322, 0.4513, 0.07519, 0.4361, 0.07659, 0.4429, 0.03618, 0.4572, 0.5713, 0.5114, 0.5691, 0.4851, 0.5767, 0.4849, 0.5787, 0.5106, 0.5691, 0.8215, 0.604, 0.7976, 0.607, 0.8011, 0.5754, 0.824, 0.607, 0.8592, 0.5695, 0.8543, 0.5747, 0.8503, 0.6055, 0.8533, 0.5695, 0.8543, 0.5691, 0.8215, 0.5754, 0.824, 0.5747, 0.8503, 0.2047, 0.7646, 0.2047, 0.7739, 0.1972, 0.7748, 0.2018, 0.7644, 0.4145, 0.481, 0.4044, 0.5414, 0.3969, 0.5414, 0.4083, 0.4779, 0.3028, 0.7874, 0.3046, 0.6987, 0.3104, 0.6949, 0.3104, 0.7875, 0.4446, 0.4444, 0.4145, 0.481, 0.4083, 0.4779, 0.4412, 0.4402, 0.4381, 0.6903, 0.4371, 0.6439, 0.444, 0.6427, 0.444, 0.6908, 0.6061, 0.7758, 0.6127, 0.7758, 0.6132, 0.7824, 0.6061, 0.7824, 0.04037, 0.645, 0.01184, 0.601, 0.01887, 0.5985, 0.04705, 0.6418, 0.1385, 0.6986, 0.08761, 0.685, 0.09137, 0.679, 0.1371, 0.6918, 0.2076, 0.5284, 0.2092, 0.6416, 0.2021, 0.6394, 0.2092, 0.535, 0.08761, 0.685, 0.04037, 0.645, 0.04705, 0.6418, 0.09137, 0.679, 0.2092, 0.6416, 0.1815, 0.6833, 0.1775, 0.6775, 0.2021, 0.6394, 0.1815, 0.6833, 0.1385, 0.6986, 0.1371, 0.6918, 0.1775, 0.6775, 0.5502, 0.8575, 0.5153, 0.8336, 0.5216, 0.8311, 0.5532, 0.854, 0.5157, 0.8008, 0.5532, 0.7959, 0.5517, 0.8018, 0.5209, 0.8048, 0.5153, 0.8336, 0.5157, 0.8008, 0.5209, 0.8048, 0.5216, 0.8311, 0.1943, 0.7784, 0.1902, 0.7671, 0.1972, 0.7644, 0.1972, 0.7839, 0.4044, 0.5414, 0.4148, 0.6018, 0.4085, 0.6048, 0.3969, 0.5414, 0.7503, 0.6265, 0.7495, 0.5405, 0.7562, 0.5403, 0.7562, 0.6278, 0.4148, 0.6018, 0.4446, 0.6378, 0.4422, 0.6427, 0.4085, 0.6048, 0.4371, 0.7311, 0.4381, 0.6908, 0.4439, 0.6927, 0.4439, 0.7328, 0.2042, 0.7748, 0.2042, 0.7822, 0.1972, 0.7847, 0.1979, 0.7766, 0.4486, 0.6869, 0.4446, 0.5952, 0.4504, 0.5953, 0.4556, 0.6865, 0.4442, 0.8068, 0.4371, 0.7831, 0.4442, 0.7815, 0.4442, 0.8088, 0.4537, 0.727, 0.4486, 0.6869, 0.4556, 0.6865, 0.4613, 0.7265, 0.4446, 0.5952, 0.4558, 0.4402, 0.4616, 0.4406, 0.4504, 0.5953, 0.4545, 0.7511, 0.4537, 0.727, 0.4613, 0.7265, 0.4616, 0.7496, 0.6102, 0.7827, 0.6096, 0.7824, 0.6126, 0.7884, 0.6061, 0.7884, 0.7495, 0.7825, 0.7552, 0.7584, 0.7569, 0.7565, 0.7569, 0.7837, 0.7495, 0.7993, 0.7036, 0.7434, 0.706, 0.7429, 0.7489, 0.7973])
me_cube.materials.append(mat_coat_cloth)
me_cube.use_remesh_preserve_volume = False
me_cube.use_remesh_preserve_attributes = False
me_cube.use_mirror_vertex_groups = False
me_cube.update()

# ---- objects
ob_coat_inside = bpy.data.objects.new('coat_inside', me_cube_001)
ob_coat_outside = bpy.data.objects.new('coat_outside', me_cube)

# ---- transforms, parenting, visibility, modifiers, constraints
ob_coat_inside.location = (0.0, 0.0, 0.0)
ob_coat_inside.scale = (1.0, 1.0, 1.0)
ob_coat_inside.display_type = 'SOLID'
ob_coat_inside.lineart.crease_threshold = 0.0
_m = ob_coat_inside.modifiers.new('Subsurf', 'SUBSURF')
_m.uv_smooth = 'PRESERVE_CORNERS'
_m.quality = 2
_m.levels = 2
_m.show_only_control_edges = False
ob_coat_outside.location = (0.0, 0.0, 0.0)
ob_coat_outside.scale = (1.0, 1.0, 1.0)
ob_coat_outside.display_type = 'SOLID'
ob_coat_outside.lineart.crease_threshold = 0.0
_m = ob_coat_outside.modifiers.new('Subsurf', 'SUBSURF')
_m.uv_smooth = 'PRESERVE_CORNERS'
_m.quality = 2
_m.levels = 2
_m.show_only_control_edges = False

# ---- collection membership
col_collection_1.objects.link(ob_coat_inside)
col_collection_1.objects.link(ob_coat_outside)

# ---- scene / render settings (as saved in the file)
scene.frame_start = 1; scene.frame_end = 80; scene.frame_set(1)
scene.render.engine = 'BLENDER_EEVEE_NEXT'
scene.render.image_settings.compression = 90
scene.render.resolution_x = 600
scene.render.resolution_y = 800
scene.render.pixel_aspect_x = 100.0
scene.render.pixel_aspect_y = 100.0
scene.render.fps = 25
scene.render.dither_intensity = 0.0
scene.render.film_transparent = True
scene.render.use_compositing = False
scene.render.use_sequencer = False
scene.render.bake_margin = 2
scene.render.bake_bias = 0.0
scene.render.use_stamp_time = False
scene.render.use_stamp_date = False
scene.render.use_stamp_frame = False
scene.render.use_stamp_camera = False
scene.render.use_stamp_scene = False
scene.render.use_stamp_filename = False
scene.render.use_stamp_render_time = False
scene.render.stamp_font_size = 0
scene.cycles.use_denoising = False
scene.cycles.samples = 10
scene.cycles.sampling_pattern = 'TABULATED_SOBOL'
scene.cycles.light_sampling_threshold = 0.0
scene.cycles.use_adaptive_sampling = False
scene.cycles.use_light_tree = False
scene.cycles.blur_glossy = 0.0
scene.cycles.volume_bounces = 1
scene.cycles.pixel_filter_type = 'GAUSSIAN'
scene.cycles.sample_clamp_indirect = 0.0
scene.view_settings.view_transform = 'Raw'
bpy.context.view_layer.update()

# ---- added for rendering (the .blend has no active camera): camera
cam_auto = bpy.data.cameras.new('AutoCamera')
cam_auto.lens = 50.0
cam_auto.sensor_width = 36.0
cam_auto.clip_end = 1000.0
ob_auto_camera = bpy.data.objects.new('AutoCamera', cam_auto)
scene.collection.objects.link(ob_auto_camera)
ob_auto_camera.location = (5.28137, -6.27568, 3.79988)
ob_auto_camera.rotation_euler = (1.09748, -7.21219e-08, 0.694738)
scene.camera = ob_auto_camera
bpy.context.view_layer.update()
